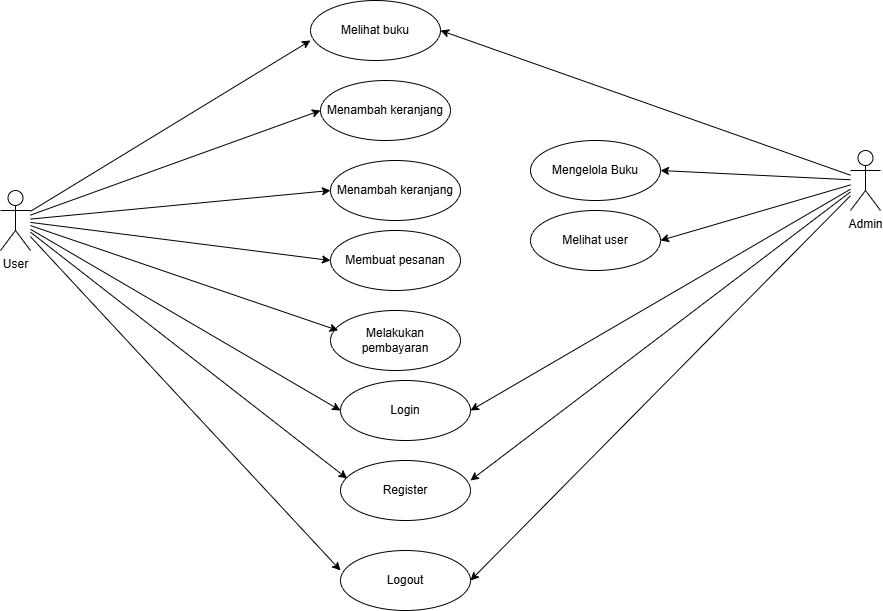

The diagram above was exported from draw.io. Its source (the exported page's mxGraphModel, read from the mxfile embedded in the PNG):
<mxGraphModel dx="2162" dy="671" grid="1" gridSize="10" guides="1" tooltips="1" connect="1" arrows="1" fold="1" page="1" pageScale="1" pageWidth="827" pageHeight="1169" math="0" shadow="0">
  <root>
    <mxCell id="0" />
    <mxCell id="1" parent="0" />
    <mxCell id="gNelQnxq7MpiwtgCuiXX-4" style="edgeStyle=none;rounded=0;orthogonalLoop=1;jettySize=auto;html=1;entryX=0;entryY=0.5;entryDx=0;entryDy=0;" parent="1" source="oZ0hz-yatMGeN7A8jk0I-1" target="oZ0hz-yatMGeN7A8jk0I-5" edge="1">
      <mxGeometry relative="1" as="geometry" />
    </mxCell>
    <mxCell id="gNelQnxq7MpiwtgCuiXX-5" style="edgeStyle=none;rounded=0;orthogonalLoop=1;jettySize=auto;html=1;entryX=0;entryY=0.5;entryDx=0;entryDy=0;" parent="1" source="oZ0hz-yatMGeN7A8jk0I-1" target="oZ0hz-yatMGeN7A8jk0I-6" edge="1">
      <mxGeometry relative="1" as="geometry" />
    </mxCell>
    <mxCell id="gNelQnxq7MpiwtgCuiXX-6" style="edgeStyle=none;rounded=0;orthogonalLoop=1;jettySize=auto;html=1;entryX=0;entryY=0.5;entryDx=0;entryDy=0;" parent="1" source="oZ0hz-yatMGeN7A8jk0I-1" target="gNelQnxq7MpiwtgCuiXX-1" edge="1">
      <mxGeometry relative="1" as="geometry" />
    </mxCell>
    <mxCell id="gNelQnxq7MpiwtgCuiXX-15" style="edgeStyle=none;rounded=0;orthogonalLoop=1;jettySize=auto;html=1;entryX=0;entryY=0.5;entryDx=0;entryDy=0;" parent="1" source="oZ0hz-yatMGeN7A8jk0I-1" target="gNelQnxq7MpiwtgCuiXX-12" edge="1">
      <mxGeometry relative="1" as="geometry" />
    </mxCell>
    <mxCell id="oZ0hz-yatMGeN7A8jk0I-1" value="User" style="shape=umlActor;verticalLabelPosition=bottom;verticalAlign=top;html=1;" parent="1" vertex="1">
      <mxGeometry x="-10" y="330" width="30" height="60" as="geometry" />
    </mxCell>
    <mxCell id="oZ0hz-yatMGeN7A8jk0I-4" value="Melihat buku" style="ellipse;whiteSpace=wrap;html=1;" parent="1" vertex="1">
      <mxGeometry x="300" y="140" width="130" height="60" as="geometry" />
    </mxCell>
    <mxCell id="oZ0hz-yatMGeN7A8jk0I-5" value="Menambah keranjang" style="ellipse;whiteSpace=wrap;html=1;" parent="1" vertex="1">
      <mxGeometry x="310" y="220" width="130" height="60" as="geometry" />
    </mxCell>
    <mxCell id="oZ0hz-yatMGeN7A8jk0I-6" value="Menambah keranjang" style="ellipse;whiteSpace=wrap;html=1;" parent="1" vertex="1">
      <mxGeometry x="320" y="300" width="130" height="60" as="geometry" />
    </mxCell>
    <mxCell id="gNelQnxq7MpiwtgCuiXX-1" value="Membuat pesanan" style="ellipse;whiteSpace=wrap;html=1;" parent="1" vertex="1">
      <mxGeometry x="320" y="370" width="130" height="60" as="geometry" />
    </mxCell>
    <mxCell id="gNelQnxq7MpiwtgCuiXX-2" value="Melakukan pembayaran" style="ellipse;whiteSpace=wrap;html=1;" parent="1" vertex="1">
      <mxGeometry x="320" y="450" width="130" height="60" as="geometry" />
    </mxCell>
    <mxCell id="gNelQnxq7MpiwtgCuiXX-3" style="edgeStyle=none;rounded=0;orthogonalLoop=1;jettySize=auto;html=1;entryX=0;entryY=0.667;entryDx=0;entryDy=0;entryPerimeter=0;" parent="1" source="oZ0hz-yatMGeN7A8jk0I-1" target="oZ0hz-yatMGeN7A8jk0I-4" edge="1">
      <mxGeometry relative="1" as="geometry" />
    </mxCell>
    <mxCell id="gNelQnxq7MpiwtgCuiXX-7" style="edgeStyle=none;rounded=0;orthogonalLoop=1;jettySize=auto;html=1;entryX=0.059;entryY=0.333;entryDx=0;entryDy=0;entryPerimeter=0;" parent="1" source="oZ0hz-yatMGeN7A8jk0I-1" target="gNelQnxq7MpiwtgCuiXX-2" edge="1">
      <mxGeometry relative="1" as="geometry" />
    </mxCell>
    <mxCell id="gNelQnxq7MpiwtgCuiXX-10" style="edgeStyle=none;rounded=0;orthogonalLoop=1;jettySize=auto;html=1;entryX=1;entryY=0.5;entryDx=0;entryDy=0;" parent="1" source="gNelQnxq7MpiwtgCuiXX-8" target="oZ0hz-yatMGeN7A8jk0I-4" edge="1">
      <mxGeometry relative="1" as="geometry" />
    </mxCell>
    <mxCell id="gNelQnxq7MpiwtgCuiXX-18" style="edgeStyle=none;rounded=0;orthogonalLoop=1;jettySize=auto;html=1;entryX=1;entryY=0.5;entryDx=0;entryDy=0;" parent="1" source="gNelQnxq7MpiwtgCuiXX-8" target="gNelQnxq7MpiwtgCuiXX-11" edge="1">
      <mxGeometry relative="1" as="geometry" />
    </mxCell>
    <mxCell id="gNelQnxq7MpiwtgCuiXX-20" style="edgeStyle=none;rounded=0;orthogonalLoop=1;jettySize=auto;html=1;entryX=1;entryY=0.5;entryDx=0;entryDy=0;" parent="1" source="gNelQnxq7MpiwtgCuiXX-8" target="gNelQnxq7MpiwtgCuiXX-19" edge="1">
      <mxGeometry relative="1" as="geometry" />
    </mxCell>
    <mxCell id="gNelQnxq7MpiwtgCuiXX-21" style="edgeStyle=none;rounded=0;orthogonalLoop=1;jettySize=auto;html=1;entryX=1;entryY=0.5;entryDx=0;entryDy=0;" parent="1" source="gNelQnxq7MpiwtgCuiXX-8" target="gNelQnxq7MpiwtgCuiXX-12" edge="1">
      <mxGeometry relative="1" as="geometry" />
    </mxCell>
    <mxCell id="gNelQnxq7MpiwtgCuiXX-23" style="edgeStyle=none;rounded=0;orthogonalLoop=1;jettySize=auto;html=1;entryX=1;entryY=0.5;entryDx=0;entryDy=0;" parent="1" source="gNelQnxq7MpiwtgCuiXX-8" target="gNelQnxq7MpiwtgCuiXX-14" edge="1">
      <mxGeometry relative="1" as="geometry" />
    </mxCell>
    <mxCell id="gNelQnxq7MpiwtgCuiXX-8" value="Admin" style="shape=umlActor;verticalLabelPosition=bottom;verticalAlign=top;html=1;" parent="1" vertex="1">
      <mxGeometry x="840" y="290" width="30" height="60" as="geometry" />
    </mxCell>
    <mxCell id="gNelQnxq7MpiwtgCuiXX-11" value="Mengelola Buku" style="ellipse;whiteSpace=wrap;html=1;" parent="1" vertex="1">
      <mxGeometry x="520" y="280" width="130" height="60" as="geometry" />
    </mxCell>
    <mxCell id="gNelQnxq7MpiwtgCuiXX-12" value="Login" style="ellipse;whiteSpace=wrap;html=1;" parent="1" vertex="1">
      <mxGeometry x="330" y="520" width="130" height="60" as="geometry" />
    </mxCell>
    <mxCell id="gNelQnxq7MpiwtgCuiXX-13" value="Register" style="ellipse;whiteSpace=wrap;html=1;" parent="1" vertex="1">
      <mxGeometry x="330" y="600" width="130" height="60" as="geometry" />
    </mxCell>
    <mxCell id="gNelQnxq7MpiwtgCuiXX-14" value="Logout" style="ellipse;whiteSpace=wrap;html=1;" parent="1" vertex="1">
      <mxGeometry x="330" y="690" width="130" height="60" as="geometry" />
    </mxCell>
    <mxCell id="gNelQnxq7MpiwtgCuiXX-16" style="edgeStyle=none;rounded=0;orthogonalLoop=1;jettySize=auto;html=1;entryX=0.051;entryY=0.3;entryDx=0;entryDy=0;entryPerimeter=0;" parent="1" source="oZ0hz-yatMGeN7A8jk0I-1" target="gNelQnxq7MpiwtgCuiXX-13" edge="1">
      <mxGeometry relative="1" as="geometry" />
    </mxCell>
    <mxCell id="gNelQnxq7MpiwtgCuiXX-17" style="edgeStyle=none;rounded=0;orthogonalLoop=1;jettySize=auto;html=1;entryX=0;entryY=0.333;entryDx=0;entryDy=0;entryPerimeter=0;" parent="1" source="oZ0hz-yatMGeN7A8jk0I-1" target="gNelQnxq7MpiwtgCuiXX-14" edge="1">
      <mxGeometry relative="1" as="geometry" />
    </mxCell>
    <mxCell id="gNelQnxq7MpiwtgCuiXX-19" value="Melihat user" style="ellipse;whiteSpace=wrap;html=1;" parent="1" vertex="1">
      <mxGeometry x="520" y="350" width="130" height="60" as="geometry" />
    </mxCell>
    <mxCell id="gNelQnxq7MpiwtgCuiXX-22" style="edgeStyle=none;rounded=0;orthogonalLoop=1;jettySize=auto;html=1;entryX=1;entryY=0.333;entryDx=0;entryDy=0;entryPerimeter=0;" parent="1" source="gNelQnxq7MpiwtgCuiXX-8" target="gNelQnxq7MpiwtgCuiXX-13" edge="1">
      <mxGeometry relative="1" as="geometry" />
    </mxCell>
  </root>
</mxGraphModel>